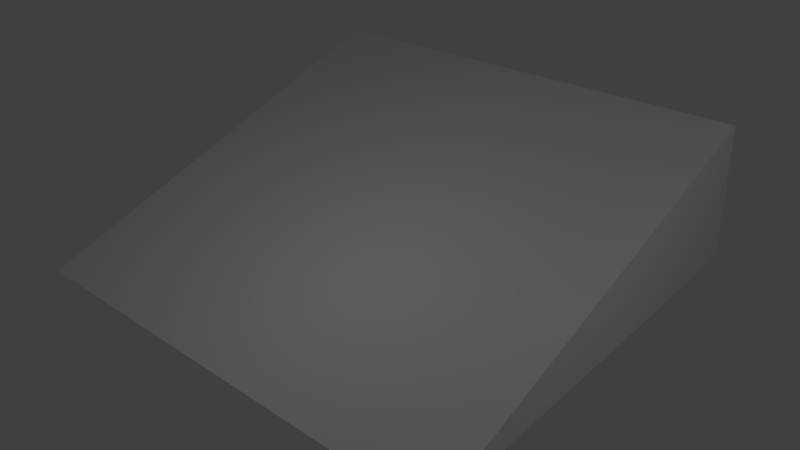 # Source: jump.blend  (saved by Blender 2.78.0; exported with 4.5.12 LTS)
import bpy
from mathutils import Matrix  # noqa: F401  (used for matrix-valued properties, if any)

bpy.ops.wm.read_factory_settings(use_empty=True)
scene = bpy.context.scene
scene.name = 'Scene'

# ---- collections
col_collection_1 = bpy.data.collections.new('Collection 1'); scene.collection.children.link(col_collection_1)

# ---- materials (node trees are filled in below, after node groups)
mat_material = bpy.data.materials.new('Material')
mat_material.alpha_threshold = 0.0
mat_material.use_transparent_shadow = False
mat_material.roughness = 0.5
mat_material.specular_intensity = 0.0
mat_material.line_color = (0.0, 0.0, 0.0, 1.0)

# ---- material node trees

# ---- world
world_world = bpy.data.worlds.new('World'); scene.world = world_world
world_world.color = (0.05088, 0.05088, 0.05088)
world_world.use_sun_shadow = False
world_world.sun_shadow_jitter_overblur = 0.0
world_world.cycles.sampling_method = 'MANUAL'

# ---- cameras
cam_camera = bpy.data.cameras.new('Camera')
cam_camera.clip_end = 100.0
cam_camera.lens = 35.0
cam_camera.sensor_width = 32.0
cam_camera.sensor_height = 18.0
cam_camera.ortho_scale = 7.314
cam_camera.dof.focus_distance = 0.0
cam_camera.dof.aperture_fstop = 128.0

# ---- lights
light_point = bpy.data.lights.new('Point', 'POINT')
light_point.transmission_factor = 0.0
light_point.energy = 100.0
light_point.shadow_buffer_clip_start = 0.5
light_point.shadow_soft_size = 0.1
light_point.shadow_maximum_resolution = 0.006
light_point.use_absolute_resolution = True
light_lamp = bpy.data.lights.new('Lamp', 'POINT')
light_lamp.transmission_factor = 0.0
light_lamp.cutoff_distance = 30.0
light_lamp.energy = 100.0
light_lamp.shadow_buffer_clip_start = 1.001
light_lamp.shadow_soft_size = 0.1
light_lamp.shadow_maximum_resolution = 0.006
light_lamp.use_absolute_resolution = True

# ---- meshes
me_cube = bpy.data.meshes.new('Cube')
me_cube.from_pydata([(5.0, 5.0, -0.75), (5.0, -5.0, -0.75), (-4.25, -5.0, -0.75), (-4.25, 5.0, -0.75), (-4.0, -5.0, 2.25), (-4.0, 5.0, 2.25)], [], [(0, 1, 2, 3), (2, 1, 4), (2, 4, 5, 3), (0, 5, 4, 1), (3, 5, 0)])
_uv = me_cube.uv_layers.new(name='UVMap')
_uv.uv.foreach_set('vector', [0.0, 0.0, 1.0, 0.0, 1.0, 1.0, 0.0, 1.0, 0.0, 0.0, 1.0, 0.0, 1.0, 1.0, 0.0, 0.0, 1.0, 0.0, 1.0, 1.0, 0.0, 1.0, 0.0, 0.0, 1.0, 0.0, 1.0, 1.0, 0.0, 1.0, 0.0, 0.0, 1.0, 0.0, 1.0, 1.0])
me_cube.materials.append(mat_material)
me_cube.use_remesh_preserve_volume = False
me_cube.use_remesh_preserve_attributes = False
me_cube.use_mirror_vertex_groups = False
me_cube.update()

# ---- objects
ob_point = bpy.data.objects.new('Point', light_point)
ob_jump = bpy.data.objects.new('Jump', me_cube)
ob_lamp = bpy.data.objects.new('Lamp', light_lamp)
ob_camera = bpy.data.objects.new('Camera', cam_camera)

# ---- transforms, parenting, visibility, modifiers, constraints
ob_point.location = (0.907, 10.68, 4.818)
ob_point.lineart.crease_threshold = 0.0
ob_jump.location = (0.0, 0.0, 0.0)
ob_jump.lock_rotations_4d = False
ob_jump.empty_display_type = 'ARROWS'
ob_jump.lineart.crease_threshold = 0.0
ob_lamp.location = (4.076, 1.005, 5.904)
ob_lamp.rotation_euler = (0.6503, 0.05522, 1.866)
ob_lamp.lock_rotations_4d = False
ob_lamp.empty_display_type = 'ARROWS'
ob_lamp.color = (0.0, 0.0, 0.0, 0.0)
ob_lamp.lineart.crease_threshold = 0.0
ob_camera.location = (11.72, 10.53, 8.687)
ob_camera.rotation_euler = (1.067, 0.01254, 2.296)
ob_camera.scale = (1.0, 1.0, 1.0)
ob_camera.lock_rotations_4d = False
ob_camera.empty_display_type = 'ARROWS'
ob_camera.color = (0.0, 0.0, 0.0, 0.0)
ob_camera.display_type = 'WIRE'
ob_camera.lineart.crease_threshold = 0.0

# ---- collection membership
col_collection_1.objects.link(ob_point)
col_collection_1.objects.link(ob_jump)
col_collection_1.objects.link(ob_lamp)
col_collection_1.objects.link(ob_camera)

# ---- scene / render settings (as saved in the file)
scene.camera = ob_camera
scene.frame_start = 1; scene.frame_end = 250; scene.frame_set(1)
scene.render.engine = 'BLENDER_EEVEE_NEXT'
scene.render.resolution_percentage = 50
scene.render.dither_intensity = 0.0
scene.cycles.use_denoising = False
scene.cycles.samples = 128
scene.cycles.sampling_pattern = 'TABULATED_SOBOL'
scene.cycles.light_sampling_threshold = 0.0
scene.cycles.use_adaptive_sampling = False
scene.cycles.use_light_tree = False
scene.cycles.blur_glossy = 0.0
scene.cycles.sample_clamp_indirect = 0.0
scene.view_settings.view_transform = 'Standard'
bpy.context.view_layer.update()
